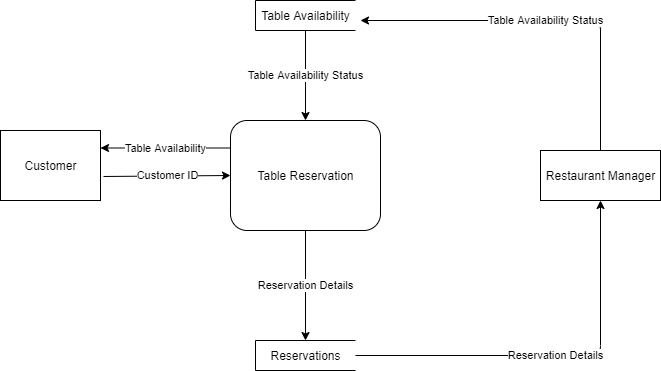

The diagram above was exported from draw.io. Its source (the exported page's mxGraphModel, read from the mxfile embedded in the PNG):
<mxGraphModel dx="827" dy="452" grid="1" gridSize="10" guides="1" tooltips="1" connect="1" arrows="1" fold="1" page="1" pageScale="1" pageWidth="850" pageHeight="1100" math="0" shadow="0">
  <root>
    <mxCell id="0" />
    <mxCell id="1" parent="0" />
    <mxCell id="ynYYsfgp_L9pkOFKr4r6-1" value="Customer" style="html=1;dashed=0;whitespace=wrap;" parent="1" vertex="1">
      <mxGeometry x="10" y="150" width="100" height="70" as="geometry" />
    </mxCell>
    <mxCell id="ynYYsfgp_L9pkOFKr4r6-9" value="Table Reservation" style="html=1;dashed=0;whitespace=wrap;rounded=1;glass=0;" parent="1" vertex="1">
      <mxGeometry x="240" y="140" width="150" height="110" as="geometry" />
    </mxCell>
    <mxCell id="ynYYsfgp_L9pkOFKr4r6-10" value="Restaurant Manager" style="html=1;dashed=0;whitespace=wrap;rounded=0;glass=0;" parent="1" vertex="1">
      <mxGeometry x="550" y="170" width="120" height="50" as="geometry" />
    </mxCell>
    <mxCell id="ynYYsfgp_L9pkOFKr4r6-11" value="Table Availability" style="html=1;dashed=0;whitespace=wrap;shape=partialRectangle;right=0;rounded=0;glass=0;" parent="1" vertex="1">
      <mxGeometry x="265" y="20" width="100" height="30" as="geometry" />
    </mxCell>
    <mxCell id="ynYYsfgp_L9pkOFKr4r6-12" value="Reservations" style="html=1;dashed=0;whitespace=wrap;shape=partialRectangle;right=0;rounded=0;glass=0;" parent="1" vertex="1">
      <mxGeometry x="265" y="360" width="100" height="30" as="geometry" />
    </mxCell>
    <mxCell id="ynYYsfgp_L9pkOFKr4r6-13" value="Customer ID" style="endArrow=classic;html=1;entryX=0;entryY=0.5;entryDx=0;entryDy=0;exitX=1.03;exitY=0.657;exitDx=0;exitDy=0;exitPerimeter=0;" parent="1" source="ynYYsfgp_L9pkOFKr4r6-1" target="ynYYsfgp_L9pkOFKr4r6-9" edge="1">
      <mxGeometry width="50" height="50" relative="1" as="geometry">
        <mxPoint x="130" y="140" as="sourcePoint" />
        <mxPoint x="180" y="90" as="targetPoint" />
      </mxGeometry>
    </mxCell>
    <mxCell id="ynYYsfgp_L9pkOFKr4r6-14" value="Table Availability" style="endArrow=classic;html=1;exitX=0;exitY=0.25;exitDx=0;exitDy=0;entryX=1;entryY=0.25;entryDx=0;entryDy=0;" parent="1" source="ynYYsfgp_L9pkOFKr4r6-9" target="ynYYsfgp_L9pkOFKr4r6-1" edge="1">
      <mxGeometry width="50" height="50" relative="1" as="geometry">
        <mxPoint x="140" y="100" as="sourcePoint" />
        <mxPoint x="190" y="50" as="targetPoint" />
      </mxGeometry>
    </mxCell>
    <mxCell id="ynYYsfgp_L9pkOFKr4r6-15" value="Reservation Details" style="endArrow=classic;html=1;exitX=0.5;exitY=1;exitDx=0;exitDy=0;entryX=0.5;entryY=0;entryDx=0;entryDy=0;" parent="1" source="ynYYsfgp_L9pkOFKr4r6-9" target="ynYYsfgp_L9pkOFKr4r6-12" edge="1">
      <mxGeometry width="50" height="50" relative="1" as="geometry">
        <mxPoint x="360" y="140" as="sourcePoint" />
        <mxPoint x="410" y="90" as="targetPoint" />
      </mxGeometry>
    </mxCell>
    <mxCell id="ynYYsfgp_L9pkOFKr4r6-16" value="Reservation Details" style="endArrow=classic;html=1;exitX=1;exitY=0.5;exitDx=0;exitDy=0;entryX=0.5;entryY=1;entryDx=0;entryDy=0;" parent="1" source="ynYYsfgp_L9pkOFKr4r6-12" target="ynYYsfgp_L9pkOFKr4r6-10" edge="1">
      <mxGeometry width="50" height="50" relative="1" as="geometry">
        <mxPoint x="360" y="140" as="sourcePoint" />
        <mxPoint x="410" y="90" as="targetPoint" />
        <Array as="points">
          <mxPoint x="610" y="375" />
        </Array>
      </mxGeometry>
    </mxCell>
    <mxCell id="ynYYsfgp_L9pkOFKr4r6-17" value="Table Availability Status" style="endArrow=classic;html=1;exitX=0.5;exitY=0;exitDx=0;exitDy=0;" parent="1" source="ynYYsfgp_L9pkOFKr4r6-10" edge="1">
      <mxGeometry width="50" height="50" relative="1" as="geometry">
        <mxPoint x="610" y="160" as="sourcePoint" />
        <mxPoint x="370" y="40" as="targetPoint" />
        <Array as="points">
          <mxPoint x="610" y="40" />
        </Array>
      </mxGeometry>
    </mxCell>
    <mxCell id="4IpWHTmpacN4pVuSkzqh-1" value="Table Availability Status" style="endArrow=classic;html=1;exitX=0.5;exitY=1;exitDx=0;exitDy=0;entryX=0.5;entryY=0;entryDx=0;entryDy=0;" edge="1" parent="1" source="ynYYsfgp_L9pkOFKr4r6-11" target="ynYYsfgp_L9pkOFKr4r6-9">
      <mxGeometry width="50" height="50" relative="1" as="geometry">
        <mxPoint x="350" y="260" as="sourcePoint" />
        <mxPoint x="400" y="210" as="targetPoint" />
      </mxGeometry>
    </mxCell>
  </root>
</mxGraphModel>